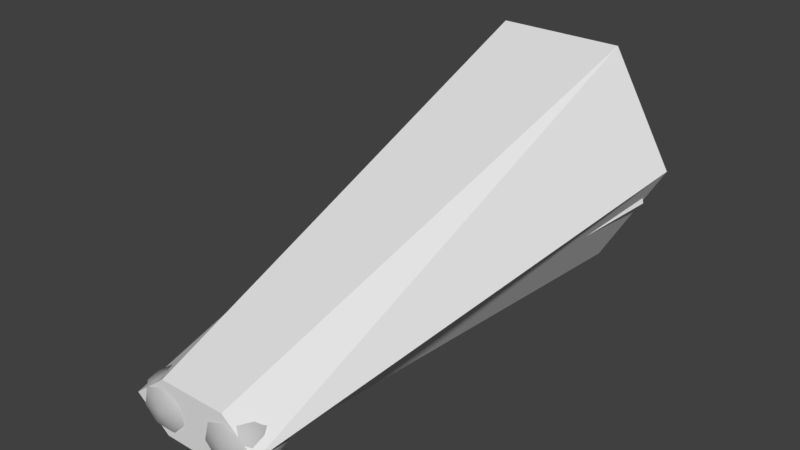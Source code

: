 # Source: SM_AnimalMeat_001.blend  (saved by Blender 2.79.0; exported with 4.5.12 LTS)
import bpy
from mathutils import Matrix  # noqa: F401  (used for matrix-valued properties, if any)

bpy.ops.wm.read_factory_settings(use_empty=True)
scene = bpy.context.scene
scene.name = 'Scene'

# ---- collections
col_collection_1 = bpy.data.collections.new('Collection 1'); scene.collection.children.link(col_collection_1)

# ---- materials (node trees are filled in below, after node groups)
mat_bone = bpy.data.materials.new('Bone')
mat_bone.alpha_threshold = 0.0
mat_bone.use_transparent_shadow = False
mat_bone.diffuse_color = (0.5596, 0.5596, 0.5596, 1.0)
mat_bone.specular_color = (0.723, 0.723, 0.723)
mat_bone.roughness = 0.5
mat_bone.specular_intensity = 0.1979
mat_bone.line_color = (0.0, 0.0, 0.0, 1.0)
mat_meat_bright = bpy.data.materials.new('Meat_Bright')
mat_meat_bright.alpha_threshold = 0.0
mat_meat_bright.use_transparent_shadow = False
mat_meat_bright.roughness = 0.5
mat_meat_dark = bpy.data.materials.new('Meat_Dark')
mat_meat_dark.alpha_threshold = 0.0
mat_meat_dark.use_transparent_shadow = False
mat_meat_dark.roughness = 0.5
mat_meat_skin = bpy.data.materials.new('Meat_Skin')
mat_meat_skin.alpha_threshold = 0.0
mat_meat_skin.use_transparent_shadow = False
mat_meat_skin.roughness = 0.5

# ---- node groups
ng_auto_smooth = bpy.data.node_groups.new('Auto Smooth', 'GeometryNodeTree')
_s = ng_auto_smooth.interface.new_socket(name='Geometry', in_out='OUTPUT', socket_type='NodeSocketGeometry')
_s = ng_auto_smooth.interface.new_socket(name='Geometry', in_out='INPUT', socket_type='NodeSocketGeometry')
_s = ng_auto_smooth.interface.new_socket(name='Angle', in_out='INPUT', socket_type='NodeSocketFloat')
_s.subtype = 'ANGLE'
_s.min_value = 0.0
_s.max_value = 3.142
ng_auto_smooth.is_modifier = True
_N = ng_auto_smooth.nodes; _L = ng_auto_smooth.links
n0 = _N.new('NodeGroupOutput'); n0.name = 'Group Output'; n0.location = (480, -100)
n1 = _N.new('NodeGroupInput'); n1.name = 'Group Input'; n1.location = (-420, -300)
n2 = _N.new('NodeGroupInput'); n2.name = 'Group Input.001'; n2.location = (-60, -100)
n3 = _N.new('GeometryNodeSetShadeSmooth'); n3.name = 'Set Shade Smooth'; n3.location = (120, -100)
n3.domain = 'EDGE'
n4 = _N.new('GeometryNodeSetShadeSmooth'); n4.name = 'Set Shade Smooth.001'; n4.location = (300, -100)
n5 = _N.new('GeometryNodeInputMeshEdgeAngle'); n5.name = 'Edge Angle'; n5.location = (-420, -220)
n6 = _N.new('GeometryNodeInputEdgeSmooth'); n6.name = 'Is Edge Smooth'; n6.location = (-60, -160)
n7 = _N.new('GeometryNodeInputShadeSmooth'); n7.name = 'Is Face Smooth'; n7.location = (-240, -340)
n8 = _N.new('FunctionNodeBooleanMath'); n8.name = 'Boolean Math'; n8.location = (-60, -220)
n9 = _N.new('FunctionNodeCompare'); n9.name = 'Compare'; n9.location = (-240, -180)
n9.operation = 'LESS_EQUAL'
_L.new(n5.outputs[0], n9.inputs[0])
_L.new(n4.outputs[0], n0.inputs[0])
_L.new(n1.outputs[1], n9.inputs[1])
_L.new(n9.outputs[0], n8.inputs[0])
_L.new(n7.outputs[0], n8.inputs[1])
_L.new(n2.outputs[0], n3.inputs[0])
_L.new(n6.outputs[0], n3.inputs[1])
_L.new(n3.outputs[0], n4.inputs[0])
_L.new(n8.outputs[0], n3.inputs[2])
n0.is_active_output = True

# ---- material node trees

# ---- world
world_world = bpy.data.worlds.new('World'); scene.world = world_world
world_world.color = (0.05088, 0.05088, 0.05088)
world_world.use_sun_shadow = False
world_world.sun_shadow_jitter_overblur = 0.0
world_world.cycles.sampling_method = 'MANUAL'

# ---- meshes
me_cylinder = bpy.data.meshes.new('Cylinder')
me_cylinder.from_pydata([(0.1027, 0.1944, -0.1486), (-0.0001722, 0.03089, 0.3115), (0.1645, 0.0875, -0.1486), (-0.03254, 0.005069, 0.3115), (0.1027, -0.01939, -0.1486), (-0.0001722, -0.02075, 0.3115), (-0.02069, -0.01939, -0.1486), (0.06456, -0.02075, 0.3115), (-0.0824, 0.0875, -0.1486), (0.09692, 0.005069, 0.3115), (-0.02069, 0.1944, -0.1486), (0.06456, 0.03089, 0.3115)], [], [(10, 1, 11, 0), (0, 11, 9, 2), (8, 3, 1, 10), (2, 9, 7, 4), (6, 5, 3, 8), (11, 1, 3, 5, 7, 9), (4, 7, 5, 6), (0, 2, 4, 6, 8, 10)])
me_cylinder.use_remesh_preserve_volume = False
me_cylinder.use_remesh_preserve_attributes = False
me_cylinder.use_mirror_vertex_groups = False
me_cylinder.update()
me_circle = bpy.data.meshes.new('Circle')
me_circle.from_pydata([(-0.05808, 1.033, 4.484), (-0.4671, 0.8828, 4.484), (-0.5681, 0.5457, 4.484), (-0.2851, 0.2753, 4.484), (0.1689, 0.2753, 4.484), (0.452, 0.5457, 4.484), (0.351, 0.8828, 4.484), (0.1012, 0.2889, 3.292), (-0.4429, 0.5509, 3.292), (-0.06637, 1.023, 3.292), (0.3101, 0.5509, 3.292), (-0.2339, 0.2889, 3.292), (-0.3683, 0.8776, 3.292), (0.2356, 0.8776, 3.292), (-0.1071, 1.242, 5.205), (0.762, 1.016, 5.205), (0.9766, 0.5066, 5.205), (0.3752, 0.09841, 5.205), (-0.5894, 0.09841, 5.205), (-1.191, 0.5066, 5.205), (-0.9761, 1.016, 5.205), (-0.8668, 1.174, 6.349), (-0.3634, 0.9696, 6.349), (0.08045, 0.511, 6.349), (-0.5874, 0.1431, 6.349), (-1.146, 0.1431, 6.349), (-1.494, 0.511, 6.349), (-1.37, 0.9696, 6.349), (0.712, 1.174, 6.349), (1.215, 0.9696, 6.349), (1.34, 0.511, 6.349), (0.9913, 0.1431, 6.349), (0.4325, 0.1431, 6.349), (0.2086, 0.9696, 6.349), (-0.2258, 1.017, 6.078), (-0.8085, 1.249, 6.078), (-0.4851, 0.07578, 6.078), (-0.07741, 0.4947, 6.078), (-0.2353, 0.511, 6.349), (-1.132, 0.07578, 6.078), (-1.535, 0.4947, 6.078), (-1.391, 1.017, 6.078), (1.236, 1.017, 6.078), (0.6537, 1.249, 6.078), (1.38, 0.4947, 6.078), (0.9771, 0.07578, 6.078), (0.3303, 0.07578, 6.078), (0.07099, 1.017, 6.078), (-0.4886, 0.8854, 6.485), (-0.8667, 1.039, 6.485), (-0.3923, 0.541, 6.485), (-0.6568, 0.2647, 6.485), (-1.076, 0.2647, 6.485), (-1.338, 0.541, 6.485), (-1.245, 0.8855, 6.485), (1.09, 0.8855, 6.485), (0.7119, 1.039, 6.485), (1.183, 0.541, 6.485), (0.9216, 0.2647, 6.485), (0.502, 0.2647, 6.485), (0.3337, 0.8854, 6.485), (0.2375, 0.541, 6.485), (-0.9092, 1.135, 5.591), (1.051, 0.2994, 5.591), (0.1245, 0.2835, 5.591), (-0.547, 1.246, 5.591), (0.7799, 0.0842, 5.591), (-1.3, 1.016, 5.591), (-0.8662, 0.6316, 6.561), (1.212, 0.7472, 5.591), (0.7114, 0.6316, 6.561), (-0.3096, 0.2835, 5.591), (0.3619, 1.246, 5.591), (-1.39, 0.7671, 5.591), (1.115, 1.016, 5.591), (0.3779, 0.0842, 5.591), (-0.09258, 1.135, 5.591), (-0.9651, 0.0842, 5.591), (0.753, 1.126, 5.591), (-0.5631, 0.0842, 5.591), (-1.236, 0.2994, 5.591), (-0.1848, 1.135, 5.591), (1.301, 0.4987, 5.591), (-1.486, 0.4987, 5.591), (-0.0003363, 1.135, 5.591), (0.1946, 0.104, 4.918), (-0.4087, 0.104, 4.918), (0.4365, 0.9967, 4.918), (0.5707, 0.5013, 4.918), (-0.6506, 0.9967, 4.918), (-0.1071, 1.217, 4.918), (-0.7849, 0.5013, 4.918), (-0.3378, 0.9321, 2.839), (0.1948, 0.2642, 2.839), (0.4318, 0.5615, 2.839), (-0.1854, 0.2642, 2.839), (0.3472, 0.9321, 2.839), (-0.4224, 0.5615, 2.839), (0.004712, 1.097, 2.839), (-0.3768, 0.9642, 2.901), (0.2171, 0.2195, 2.901), (0.4813, 0.5509, 2.901), (-0.2068, 0.2195, 2.901), (0.387, 0.9642, 2.901), (-0.4711, 0.5509, 2.901), (0.005113, 1.148, 2.901), (-0.3986, 0.9809, 2.862), (0.2287, 0.1943, 2.862), (0.5079, 0.5444, 2.862), (-0.219, 0.1943, 2.862), (0.4083, 0.9809, 2.862), (-0.4982, 0.5444, 2.862), (0.00486, 1.175, 2.862), (-0.5094, 1.125, 2.68), (0.3095, 0.02959, 2.68), (0.6739, 0.5554, 2.68), (-0.275, 0.02959, 2.68), (0.5438, 1.125, 2.68), (-0.6395, 0.5554, 2.68), (0.01721, 1.379, 2.68), (-0.7974, 1.609, 1.479), (0.4573, 0.01634, 1.48), (1.016, 0.7355, 1.479), (-0.4383, 0.01633, 1.48), (0.8164, 1.609, 1.479), (-0.9967, 0.7355, 1.479), (0.009498, 1.997, 1.479), (-1.321, 2.536, -0.1139), (0.732, -0.001261, -0.1143), (1.646, 1.107, -0.1139), (-0.7334, -0.001263, -0.1143), (1.32, 2.536, -0.1139), (-1.647, 1.107, -0.1139), (-0.0007241, 3.171, -0.1139), (-2.04, 3.832, -4.045), (1.092, -0.04466, -4.046), (2.486, 1.653, -4.045), (-1.144, -0.04466, -4.046), (1.988, 3.832, -4.045), (-2.537, 1.653, -4.045), (-0.02598, 4.802, -4.045), (-1.662, 3.641, -4.046), (1.097, 0.1817, -4.046), (2.325, 1.721, -4.046), (-0.8721, 0.1817, -4.046), (1.886, 3.641, -4.046), (-2.1, 1.721, -4.046), (0.1124, 4.495, -4.046), (-1.552, 3.142, -4.043), (0.2346, 0.9018, -4.043), (1.03, 1.899, -4.043), (-1.041, 0.9018, -4.043), (0.746, 3.142, -4.043), (-1.836, 1.899, -4.043), (-0.4031, 3.696, -4.043), (-0.4031, 2.226, -4.043), (-0.08547, 2.154, -4.043), (-0.1484, 2.429, -4.043), (-0.4031, 2.552, -4.043), (-0.6579, 2.429, -4.043), (-0.7208, 2.154, -4.043), (-0.5445, 1.933, -4.043), (-0.2618, 1.933, -4.043)], [], [(6, 5, 10, 13), (1, 0, 9, 12), (3, 2, 8, 11), (5, 4, 7, 10), (0, 6, 13, 9), (2, 1, 12, 8), (4, 3, 11, 7), (86, 85, 17, 18), (88, 87, 15, 16), (90, 89, 20, 14), (91, 86, 18, 19), (85, 88, 16, 17), (87, 90, 14, 15), (89, 91, 19, 20), (37, 76, 81, 34), (32, 31, 58, 59), (39, 77, 79, 36), (37, 36, 79, 71), (17, 66, 75), (16, 63, 66, 17), (16, 82, 63), (19, 18, 77, 80), (24, 38, 50, 51), (40, 83, 80, 39), (20, 19, 83, 73), (41, 67, 73, 40), (16, 15, 74, 69), (44, 82, 69, 42), (37, 64, 75, 46), (17, 64, 71, 18), (37, 47, 84, 76), (47, 43, 72, 84), (35, 34, 81, 65), (41, 35, 65, 62), (14, 20, 67, 62), (14, 72, 78, 15), (42, 74, 78, 43), (21, 22, 34, 35), (22, 38, 37, 34), (38, 24, 36, 37), (24, 25, 39, 36), (25, 26, 40, 39), (26, 27, 41, 40), (27, 21, 35, 41), (28, 29, 42, 43), (29, 30, 44, 42), (30, 31, 45, 44), (31, 32, 46, 45), (33, 28, 43, 47), (23, 33, 47, 37), (32, 23, 37, 46), (53, 52, 68), (56, 60, 70), (25, 24, 51, 52), (28, 33, 60, 56), (26, 25, 52, 53), (33, 23, 61, 60), (27, 26, 53, 54), (23, 32, 59, 61), (21, 27, 54, 49), (29, 28, 56, 55), (22, 21, 49, 48), (30, 29, 55, 57), (38, 22, 48, 50), (31, 30, 57, 58), (65, 81, 14), (76, 84, 14), (60, 61, 70), (54, 53, 68), (61, 59, 70), (49, 54, 68), (55, 56, 70), (48, 49, 68), (57, 55, 70), (50, 48, 68), (58, 57, 70), (51, 50, 68), (59, 58, 70), (52, 51, 68), (75, 64, 17), (69, 74, 42), (73, 83, 40), (63, 82, 44, 45), (75, 66, 45, 46), (79, 77, 18), (81, 76, 14), (1, 2, 91, 89), (62, 67, 41), (78, 74, 15), (71, 79, 18), (66, 63, 45), (80, 77, 39), (80, 83, 19), (73, 67, 20), (69, 82, 16), (71, 64, 37), (84, 72, 14), (62, 65, 14), (78, 72, 43), (6, 0, 90, 87), (4, 5, 88, 85), (2, 3, 86, 91), (0, 1, 89, 90), (5, 6, 87, 88), (3, 4, 85, 86), (13, 10, 94, 96), (12, 9, 98, 92), (11, 8, 97, 95), (10, 7, 93, 94), (9, 13, 96, 98), (8, 12, 92, 97), (7, 11, 95, 93), (93, 95, 102, 100), (98, 96, 103, 105), (92, 98, 105, 99), (96, 94, 101, 103), (97, 92, 99, 104), (95, 97, 104, 102), (94, 93, 100, 101), (99, 105, 112, 106), (100, 102, 109, 107), (105, 103, 110, 112), (102, 104, 111, 109), (103, 101, 108, 110), (104, 99, 106, 111), (101, 100, 107, 108), (111, 106, 113, 118), (108, 107, 114, 115), (106, 112, 119, 113), (107, 109, 116, 114), (112, 110, 117, 119), (109, 111, 118, 116), (110, 108, 115, 117), (114, 116, 123, 121), (119, 117, 124, 126), (116, 118, 125, 123), (117, 115, 122, 124), (118, 113, 120, 125), (115, 114, 121, 122), (113, 119, 126, 120), (122, 121, 128, 129), (120, 126, 133, 127), (121, 123, 130, 128), (126, 124, 131, 133), (123, 125, 132, 130), (124, 122, 129, 131), (125, 120, 127, 132), (131, 129, 136, 138), (132, 127, 134, 139), (129, 128, 135, 136), (127, 133, 140, 134), (128, 130, 137, 135), (133, 131, 138, 140), (130, 132, 139, 137), (135, 137, 144, 142), (140, 138, 145, 147), (137, 139, 146, 144), (138, 136, 143, 145), (139, 134, 141, 146), (136, 135, 142, 143), (134, 140, 147, 141), (146, 141, 148, 153), (143, 142, 149, 150), (141, 147, 154, 148), (142, 144, 151, 149), (147, 145, 152, 154), (144, 146, 153, 151), (145, 143, 150, 152), (151, 153, 160, 161), (152, 150, 156, 157), (153, 148, 159, 160), (150, 149, 162, 156), (148, 154, 158, 159), (149, 151, 161, 162), (154, 152, 157, 158), (155, 157, 156), (155, 159, 158), (155, 161, 160), (155, 156, 162), (155, 158, 157), (155, 160, 159), (155, 162, 161)])
me_circle.polygons.foreach_set('use_smooth', [True] * 182)
me_circle.polygons.foreach_set('material_index', [0, 0, 0, 0, 0, 0, 0, 0, 0, 0, 0, 0, 0, 0, 0, 0, 0, 0, 0, 0, 0, 0, 0, 0, 0, 0, 0, 0, 0, 0, 0, 0, 0, 0, 0, 0, 0, 0, 0, 0, 0, 0, 0, 0, 0, 0, 0, 0, 0, 0, 0, 0, 0, 0, 0, 0, 0, 0, 0, 0, 0, 0, 0, 0, 0, 0, 0, 0, 0, 0, 0, 0, 0, 0, 0, 0, 0, 0, 0, 0, 0, 0, 0, 0, 0, 0, 0, 0, 0, 0, 0, 0, 0, 0, 0, 0, 0, 0, 0, 0, 0, 0, 0, 0, 0, 0, 0, 0, 0, 0, 0, 0, 3, 3, 3, 3, 3, 3, 3, 3, 3, 3, 3, 3, 3, 3, 3, 3, 3, 3, 3, 3, 3, 3, 3, 3, 3, 3, 3, 3, 3, 3, 3, 3, 3, 3, 3, 3, 3, 3, 3, 3, 3, 3, 3, 3, 3, 3, 3, 3, 3, 2, 2, 2, 2, 2, 2, 2, 1, 1, 1, 1, 1, 1, 1, 0, 0, 0, 0, 0, 0, 0])
_k = set([(0, 9), (0, 90), (1, 12), (1, 89), (2, 8), (2, 91), (3, 11), (3, 86), (4, 7), (4, 85), (5, 10), (5, 88), (6, 13), (6, 87), (7, 93), (8, 97), (9, 98), (10, 94), (11, 95), (12, 92), (13, 96), (92, 97), (92, 98), (92, 99), (93, 94), (93, 95), (93, 100), (94, 96), (94, 101), (95, 97), (95, 102), (96, 98), (96, 103), (97, 104), (98, 105), (99, 106), (100, 107), (101, 108), (102, 109), (103, 110), (104, 111), (105, 112), (106, 113), (107, 114), (108, 115), (109, 116), (110, 117), (111, 118), (112, 119), (113, 120), (114, 121), (115, 122), (116, 123), (117, 124), (118, 125), (119, 126), (120, 127), (121, 128), (122, 129), (123, 130), (124, 131), (125, 132), (126, 133), (127, 134), (128, 135), (129, 136), (130, 137), (131, 138), (132, 139), (133, 140), (134, 139), (134, 140), (135, 136), (135, 137), (136, 138), (137, 139), (138, 140), (141, 146), (141, 147), (142, 143), (142, 144), (143, 145), (144, 146), (145, 147), (148, 153), (148, 154), (149, 150), (149, 151), (150, 152), (151, 153), (152, 154), (156, 157), (156, 162), (157, 158), (158, 159), (159, 160), (160, 161), (161, 162)])
me_circle.attributes.new('sharp_edge', 'BOOLEAN', 'EDGE').data.foreach_set('value', [ (min(e.vertices), max(e.vertices)) in _k for e in me_circle.edges])
me_circle.materials.append(mat_bone)
me_circle.materials.append(mat_meat_bright)
me_circle.materials.append(mat_meat_dark)
me_circle.materials.append(mat_meat_skin)
me_circle.use_remesh_preserve_volume = False
me_circle.use_remesh_preserve_attributes = False
me_circle.use_mirror_vertex_groups = False
me_circle.update()

# ---- objects
ob_ucx_animalmeat_00 = bpy.data.objects.new('UCX_AnimalMeat_00', me_cylinder)
ob_animalmeat = bpy.data.objects.new('AnimalMeat', me_circle)

# ---- transforms, parenting, visibility, modifiers, constraints
ob_ucx_animalmeat_00.location = (-0.03775, 0.03201, 0.021)
ob_ucx_animalmeat_00.rotation_euler = (1.571, -0.0, 0.0)
ob_ucx_animalmeat_00.lineart.crease_threshold = 0.0
ob_animalmeat.location = (0.0, 0.0, 0.0)
ob_animalmeat.rotation_euler = (1.582, 1.532e-06, -0.006414)
ob_animalmeat.scale = (0.0438, 0.04333, 0.04337)
ob_animalmeat.lineart.crease_threshold = 0.0
_m = ob_animalmeat.modifiers.new('Auto Smooth', 'NODES')
_m.node_group = ng_auto_smooth
_gi = [s.identifier for s in ng_auto_smooth.interface.items_tree if s.item_type == 'SOCKET' and s.in_out == 'INPUT']
_m[_gi[1]] = 3.142  # Angle

# ---- collection membership
col_collection_1.objects.link(ob_ucx_animalmeat_00)
col_collection_1.objects.link(ob_animalmeat)

# ---- scene / render settings (as saved in the file)
scene.frame_start = 1; scene.frame_end = 250; scene.frame_set(163)
scene.render.engine = 'BLENDER_EEVEE_NEXT'
scene.render.resolution_percentage = 50
scene.render.dither_intensity = 0.0
scene.cycles.use_denoising = False
scene.cycles.samples = 128
scene.cycles.sampling_pattern = 'TABULATED_SOBOL'
scene.cycles.use_adaptive_sampling = False
scene.cycles.use_light_tree = False
scene.cycles.blur_glossy = 0.0
scene.cycles.sample_clamp_indirect = 0.0
scene.view_settings.view_transform = 'Standard'
bpy.context.view_layer.update()

# ---- added for rendering (the .blend has no active camera and no usable light): camera, sun
cam_auto = bpy.data.cameras.new('AutoCamera')
cam_auto.lens = 50.0
cam_auto.sensor_width = 36.0
cam_auto.clip_end = 1000.0
ob_auto_camera = bpy.data.objects.new('AutoCamera', cam_auto)
scene.collection.objects.link(ob_auto_camera)
ob_auto_camera.location = (0.533643, -0.689889, 0.52948)
ob_auto_camera.rotation_euler = (1.09748, -7.21219e-08, 0.694738)
scene.camera = ob_auto_camera
light_auto_sun = bpy.data.lights.new('AutoSun', 'SUN')
light_auto_sun.energy = 3.0
light_auto_sun.angle = 0.0523599
ob_auto_sun = bpy.data.objects.new('AutoSun', light_auto_sun)
scene.collection.objects.link(ob_auto_sun)
ob_auto_sun.rotation_euler = (0.872665, 0.174533, 0.523599)
bpy.context.view_layer.update()
